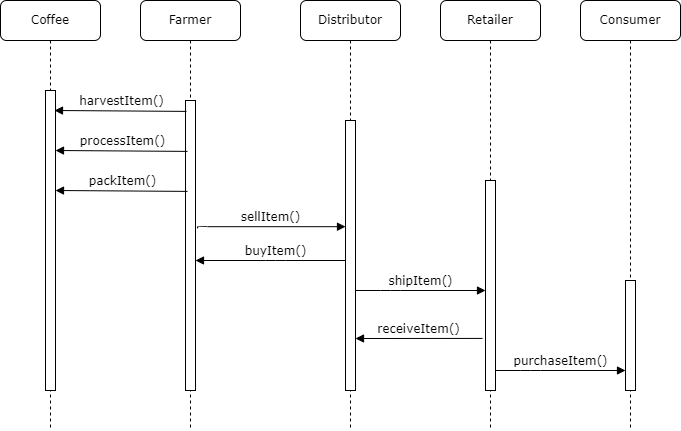

The diagram above was exported from draw.io. Its source (the exported page's mxGraphModel, read from the mxfile embedded in the PNG):
<mxGraphModel dx="2074" dy="1118" grid="1" gridSize="10" guides="1" tooltips="1" connect="1" arrows="1" fold="1" page="1" pageScale="1" pageWidth="1100" pageHeight="850" background="none" math="0" shadow="0">
  <root>
    <mxCell id="0" />
    <mxCell id="1" parent="0" />
    <mxCell id="7baba1c4bc27f4b0-2" value="Farmer" style="shape=umlLifeline;perimeter=lifelinePerimeter;whiteSpace=wrap;html=1;container=1;collapsible=0;recursiveResize=0;outlineConnect=0;rounded=1;shadow=0;comic=0;labelBackgroundColor=none;strokeWidth=1;fontFamily=Verdana;fontSize=12;align=center;" parent="1" vertex="1">
      <mxGeometry x="240" y="80" width="100" height="430" as="geometry" />
    </mxCell>
    <mxCell id="7baba1c4bc27f4b0-10" value="" style="html=1;points=[];perimeter=orthogonalPerimeter;rounded=0;shadow=0;comic=0;labelBackgroundColor=none;strokeWidth=1;fontFamily=Verdana;fontSize=12;align=center;" parent="7baba1c4bc27f4b0-2" vertex="1">
      <mxGeometry x="45" y="100" width="10" height="290" as="geometry" />
    </mxCell>
    <mxCell id="_74QA_Y8jPJbW9gQD1v8-1" value="buyItem()" style="html=1;verticalAlign=bottom;endArrow=block;labelBackgroundColor=none;fontFamily=Verdana;fontSize=12;edgeStyle=elbowEdgeStyle;elbow=vertical;" edge="1" parent="7baba1c4bc27f4b0-2">
      <mxGeometry relative="1" as="geometry">
        <mxPoint x="215" y="260" as="sourcePoint" />
        <mxPoint x="55" y="260" as="targetPoint" />
      </mxGeometry>
    </mxCell>
    <mxCell id="7baba1c4bc27f4b0-3" value="Distributor" style="shape=umlLifeline;perimeter=lifelinePerimeter;whiteSpace=wrap;html=1;container=1;collapsible=0;recursiveResize=0;outlineConnect=0;rounded=1;shadow=0;comic=0;labelBackgroundColor=none;strokeWidth=1;fontFamily=Verdana;fontSize=12;align=center;" parent="1" vertex="1">
      <mxGeometry x="400" y="80" width="100" height="430" as="geometry" />
    </mxCell>
    <mxCell id="7baba1c4bc27f4b0-13" value="" style="html=1;points=[];perimeter=orthogonalPerimeter;rounded=0;shadow=0;comic=0;labelBackgroundColor=none;strokeWidth=1;fontFamily=Verdana;fontSize=12;align=center;" parent="7baba1c4bc27f4b0-3" vertex="1">
      <mxGeometry x="45" y="120" width="10" height="270" as="geometry" />
    </mxCell>
    <mxCell id="7baba1c4bc27f4b0-4" value="Retailer" style="shape=umlLifeline;perimeter=lifelinePerimeter;whiteSpace=wrap;html=1;container=1;collapsible=0;recursiveResize=0;outlineConnect=0;rounded=1;shadow=0;comic=0;labelBackgroundColor=none;strokeWidth=1;fontFamily=Verdana;fontSize=12;align=center;" parent="1" vertex="1">
      <mxGeometry x="540" y="80" width="100" height="430" as="geometry" />
    </mxCell>
    <mxCell id="7baba1c4bc27f4b0-16" value="" style="html=1;points=[];perimeter=orthogonalPerimeter;rounded=0;shadow=0;comic=0;labelBackgroundColor=none;strokeWidth=1;fontFamily=Verdana;fontSize=12;align=center;" parent="7baba1c4bc27f4b0-4" vertex="1">
      <mxGeometry x="45" y="180" width="10" height="210" as="geometry" />
    </mxCell>
    <mxCell id="7baba1c4bc27f4b0-5" value="Consumer" style="shape=umlLifeline;perimeter=lifelinePerimeter;whiteSpace=wrap;html=1;container=1;collapsible=0;recursiveResize=0;outlineConnect=0;rounded=1;shadow=0;comic=0;labelBackgroundColor=none;strokeWidth=1;fontFamily=Verdana;fontSize=12;align=center;" parent="1" vertex="1">
      <mxGeometry x="680" y="80" width="100" height="430" as="geometry" />
    </mxCell>
    <mxCell id="7baba1c4bc27f4b0-19" value="" style="html=1;points=[];perimeter=orthogonalPerimeter;rounded=0;shadow=0;comic=0;labelBackgroundColor=none;strokeWidth=1;fontFamily=Verdana;fontSize=12;align=center;" parent="7baba1c4bc27f4b0-5" vertex="1">
      <mxGeometry x="45" y="280" width="10" height="110" as="geometry" />
    </mxCell>
    <mxCell id="7baba1c4bc27f4b0-8" value="Coffee" style="shape=umlLifeline;perimeter=lifelinePerimeter;whiteSpace=wrap;html=1;container=1;collapsible=0;recursiveResize=0;outlineConnect=0;rounded=1;shadow=0;comic=0;labelBackgroundColor=none;strokeWidth=1;fontFamily=Verdana;fontSize=12;align=center;" parent="1" vertex="1">
      <mxGeometry x="100" y="80" width="100" height="430" as="geometry" />
    </mxCell>
    <mxCell id="7baba1c4bc27f4b0-9" value="" style="html=1;points=[];perimeter=orthogonalPerimeter;rounded=0;shadow=0;comic=0;labelBackgroundColor=none;strokeWidth=1;fontFamily=Verdana;fontSize=12;align=center;" parent="7baba1c4bc27f4b0-8" vertex="1">
      <mxGeometry x="45" y="90" width="10" height="300" as="geometry" />
    </mxCell>
    <mxCell id="_74QA_Y8jPJbW9gQD1v8-2" value="processItem()" style="html=1;verticalAlign=bottom;endArrow=block;entryX=0.9;entryY=0.175;labelBackgroundColor=none;fontFamily=Verdana;fontSize=12;edgeStyle=elbowEdgeStyle;elbow=vertical;exitX=0.1;exitY=0.143;exitDx=0;exitDy=0;exitPerimeter=0;entryDx=0;entryDy=0;entryPerimeter=0;" edge="1" parent="7baba1c4bc27f4b0-8">
      <mxGeometry relative="1" as="geometry">
        <mxPoint x="187" y="150.8900000000001" as="sourcePoint" />
        <mxPoint x="55" y="150" as="targetPoint" />
        <mxPoint as="offset" />
      </mxGeometry>
    </mxCell>
    <mxCell id="_74QA_Y8jPJbW9gQD1v8-3" value="packItem()" style="html=1;verticalAlign=bottom;endArrow=block;entryX=0.9;entryY=0.175;labelBackgroundColor=none;fontFamily=Verdana;fontSize=12;edgeStyle=elbowEdgeStyle;elbow=vertical;exitX=0.1;exitY=0.143;exitDx=0;exitDy=0;exitPerimeter=0;entryDx=0;entryDy=0;entryPerimeter=0;" edge="1" parent="7baba1c4bc27f4b0-8">
      <mxGeometry relative="1" as="geometry">
        <mxPoint x="187" y="190.8900000000001" as="sourcePoint" />
        <mxPoint x="55" y="190" as="targetPoint" />
        <mxPoint as="offset" />
      </mxGeometry>
    </mxCell>
    <mxCell id="7baba1c4bc27f4b0-17" value="shipItem()" style="html=1;verticalAlign=bottom;endArrow=block;labelBackgroundColor=none;fontFamily=Verdana;fontSize=12;edgeStyle=elbowEdgeStyle;elbow=horizontal;" parent="1" source="7baba1c4bc27f4b0-13" target="7baba1c4bc27f4b0-16" edge="1">
      <mxGeometry relative="1" as="geometry">
        <mxPoint x="510" y="220" as="sourcePoint" />
        <Array as="points">
          <mxPoint x="490" y="370" />
          <mxPoint x="510" y="270" />
          <mxPoint x="460" y="220" />
        </Array>
        <mxPoint as="offset" />
      </mxGeometry>
    </mxCell>
    <mxCell id="7baba1c4bc27f4b0-20" value="purchaseItem()" style="html=1;verticalAlign=bottom;endArrow=block;labelBackgroundColor=none;fontFamily=Verdana;fontSize=12;edgeStyle=elbowEdgeStyle;elbow=vertical;" parent="1" source="7baba1c4bc27f4b0-16" edge="1">
      <mxGeometry relative="1" as="geometry">
        <mxPoint x="650" y="230" as="sourcePoint" />
        <mxPoint x="725" y="450" as="targetPoint" />
        <Array as="points">
          <mxPoint x="630" y="450" />
        </Array>
      </mxGeometry>
    </mxCell>
    <mxCell id="7baba1c4bc27f4b0-11" value="harvestItem()" style="html=1;verticalAlign=bottom;endArrow=block;entryX=0.9;entryY=0.175;labelBackgroundColor=none;fontFamily=Verdana;fontSize=12;edgeStyle=elbowEdgeStyle;elbow=vertical;exitX=0.1;exitY=0.143;exitDx=0;exitDy=0;exitPerimeter=0;entryDx=0;entryDy=0;entryPerimeter=0;" parent="1" edge="1">
      <mxGeometry relative="1" as="geometry">
        <mxPoint x="286" y="190.8900000000001" as="sourcePoint" />
        <mxPoint x="154" y="190" as="targetPoint" />
        <mxPoint as="offset" />
      </mxGeometry>
    </mxCell>
    <mxCell id="7baba1c4bc27f4b0-14" value="sellItem()" style="html=1;verticalAlign=bottom;endArrow=block;labelBackgroundColor=none;fontFamily=Verdana;fontSize=12;edgeStyle=elbowEdgeStyle;elbow=vertical;exitX=1.2;exitY=0.441;exitDx=0;exitDy=0;exitPerimeter=0;" parent="1" source="7baba1c4bc27f4b0-10" target="7baba1c4bc27f4b0-13" edge="1">
      <mxGeometry relative="1" as="geometry">
        <mxPoint x="330" y="300" as="sourcePoint" />
        <mxPoint x="430" y="306" as="targetPoint" />
        <Array as="points">
          <mxPoint x="321" y="306.19" />
        </Array>
      </mxGeometry>
    </mxCell>
    <mxCell id="_74QA_Y8jPJbW9gQD1v8-4" value="receiveItem()" style="html=1;verticalAlign=bottom;endArrow=block;labelBackgroundColor=none;fontFamily=Verdana;fontSize=12;edgeStyle=elbowEdgeStyle;elbow=vertical;exitX=-0.3;exitY=0.752;exitDx=0;exitDy=0;exitPerimeter=0;" edge="1" parent="1" source="7baba1c4bc27f4b0-16" target="7baba1c4bc27f4b0-13">
      <mxGeometry relative="1" as="geometry">
        <mxPoint x="465" y="350" as="sourcePoint" />
        <mxPoint x="305" y="350" as="targetPoint" />
      </mxGeometry>
    </mxCell>
  </root>
</mxGraphModel>